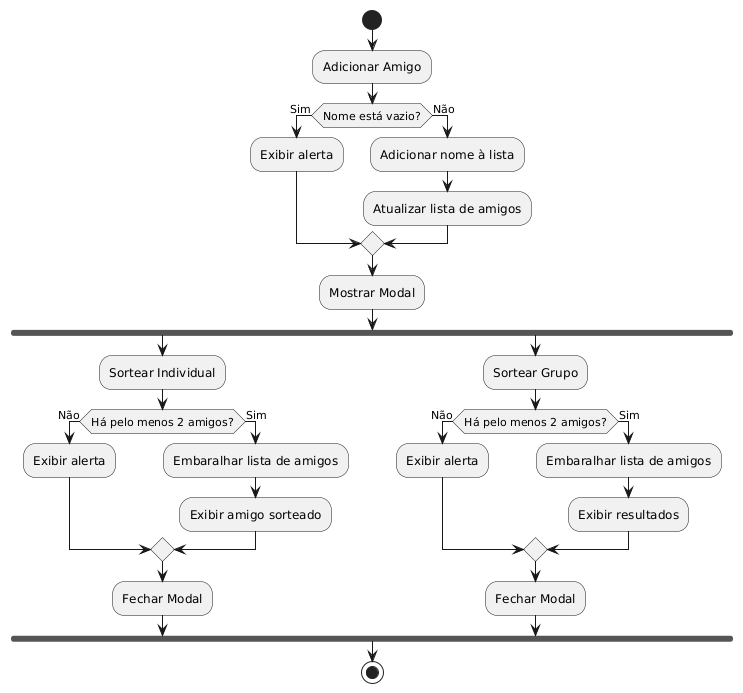

The diagram above was rendered by PlantUML. Its source (embedded in the PNG):
@startuml
start

:Adicionar Amigo;
if (Nome está vazio?) then (Sim)
    :Exibir alerta;
else (Não)
    :Adicionar nome à lista;
    :Atualizar lista de amigos;
endif

:Mostrar Modal;
fork
    :Sortear Individual;
    if (Há pelo menos 2 amigos?) then (Não)
        :Exibir alerta;
    else (Sim)
        :Embaralhar lista de amigos;
        :Exibir amigo sorteado;
    endif
    :Fechar Modal;
fork again
    :Sortear Grupo;
    if (Há pelo menos 2 amigos?) then (Não)
        :Exibir alerta;
    else (Sim)
        :Embaralhar lista de amigos;
        :Exibir resultados;
    endif
    :Fechar Modal;
end fork

stop
@enduml